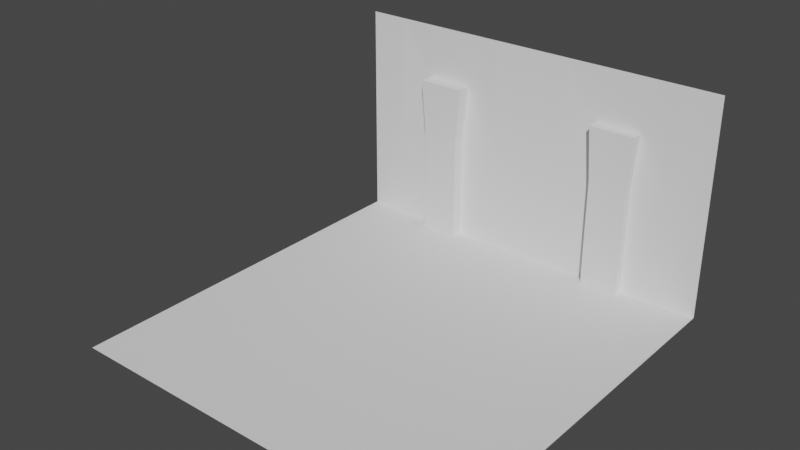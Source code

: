 # Source: test_church_wall.blend  (saved by Blender 3.4.6; exported with 4.5.12 LTS)
import bpy
from mathutils import Matrix  # noqa: F401  (used for matrix-valued properties, if any)

bpy.ops.wm.read_factory_settings(use_empty=True)
scene = bpy.context.scene
scene.name = 'Scene'

# ---- collections
col_collection = bpy.data.collections.new('Collection'); scene.collection.children.link(col_collection)

# ---- world
world_world = bpy.data.worlds.new('World'); scene.world = world_world
world_world.use_nodes = True; world_world.node_tree.nodes.clear()
_N = world_world.node_tree.nodes; _L = world_world.node_tree.links
n0 = _N.new('ShaderNodeOutputWorld'); n0.name = 'World Output'; n0.location = (300, 300)
n1 = _N.new('ShaderNodeBackground'); n1.name = 'Background'; n1.location = (10, 300)
n1.inputs[0].default_value = (0.05088, 0.05088, 0.05088, 1.0)
_L.new(n1.outputs[0], n0.inputs[0])
n0.is_active_output = True
world_world.color = (0.05088, 0.05088, 0.05088)
world_world.use_sun_shadow = False
world_world.sun_shadow_jitter_overblur = 0.0

# ---- meshes
me_grid = bpy.data.meshes.new('Grid')
me_grid.from_pydata([(-1.0, -1.0, 0.0), (-0.8, -1.0, 0.0), (-0.6, -1.0, 0.0), (-0.4, -1.0, 0.0), (-0.2, -1.0, 0.0), (0.0, -1.0, 0.0), (0.2, -1.0, 0.0), (0.4, -1.0, 0.0), (0.6, -1.0, 0.0), (0.8, -1.0, 0.0), (1.0, -1.0, 0.0), (-1.0, -0.8, 0.0), (-0.8, -0.8, 0.0), (-0.6, -0.8, 0.0), (-0.4, -0.8, 0.0), (-0.2, -0.8, 0.0), (0.0, -0.8, 0.0), (0.2, -0.8, 0.0), (0.4, -0.8, 0.0), (0.6, -0.8, 0.0), (0.8, -0.8, 0.0), (1.0, -0.8, 0.0), (-1.0, -0.6, 0.0), (-0.8, -0.6, 0.0), (-0.6, -0.6, 0.0), (-0.4, -0.6, 0.0), (-0.2, -0.6, 0.0), (0.0, -0.6, 0.0), (0.2, -0.6, 0.0), (0.4, -0.6, 0.0), (0.6, -0.6, 0.0), (0.8, -0.6, 0.0), (1.0, -0.6, 0.0), (-1.0, -0.4, 0.0), (-0.8, -0.4, 0.0), (-0.6, -0.4, 0.0), (-0.4, -0.4, 0.0), (-0.2, -0.4, 0.0), (0.0, -0.4, 0.0), (0.2, -0.4, 0.0), (0.4, -0.4, 0.0), (0.6, -0.4, 0.0), (0.8, -0.4, 0.0), (1.0, -0.4, 0.0), (-1.0, -0.2, 0.0), (-0.8, -0.2, 0.0), (-0.6, -0.2, 0.0), (-0.4, -0.2, 0.0), (-0.2, -0.2, 0.0), (0.0, -0.2, 0.0), (0.2, -0.2, 0.0), (0.4, -0.2, 0.0), (0.6, -0.2, 0.0), (0.8, -0.2, 0.0), (1.0, -0.2, 0.0), (-1.0, 0.0, 0.0), (-0.8, 0.0, 0.0), (-0.6, 0.0, 0.0), (-0.4, 0.0, 0.0), (-0.2, 0.0, 0.0), (0.0, 0.0, 0.0), (0.2, 0.0, 0.0), (0.4, 0.0, 0.0), (0.6, 0.0, 0.0), (0.8, 0.0, 0.0), (1.0, 0.0, 0.0), (-1.0, 0.2, 0.0), (-0.8, 0.2, 0.0), (-0.6, 0.2, 0.0), (-0.4, 0.2, 0.0), (-0.2, 0.2, 0.0), (0.0, 0.2, 0.0), (0.2, 0.2, 0.0), (0.4, 0.2, 0.0), (0.6, 0.2, 0.0), (0.8, 0.2, 0.0), (1.0, 0.2, 0.0), (-1.0, 0.4, 0.0), (-0.8, 0.4, 0.0), (-0.6, 0.4, 0.0), (-0.4, 0.4, 0.0), (-0.2, 0.4, 0.0), (0.0, 0.4, 0.0), (0.2, 0.4, 0.0), (0.4, 0.4, 0.0), (0.6, 0.4, 0.0), (0.8, 0.4, 0.0), (1.0, 0.4, 0.0), (-1.0, 0.6, 0.0), (-0.8, 0.6, 0.0), (-0.6, 0.6, 0.0), (-0.4, 0.6, 0.0), (-0.2, 0.6, 0.0), (0.0, 0.6, 0.0), (0.2, 0.6, 0.0), (0.4, 0.6, 0.0), (0.6, 0.6, 0.0), (0.8, 0.6, 0.0), (1.0, 0.6, 0.0), (-1.0, 0.8, 0.0), (-0.8, 0.8, 0.0), (-0.6, 0.8, 0.0), (-0.4, 0.8, 0.0), (-0.2, 0.8, 0.0), (0.0, 0.8, 0.0), (0.2, 0.8, 0.0), (0.4, 0.8, 0.0), (0.6, 0.8, 0.0), (0.8, 0.8, 0.0), (1.0, 0.8, 0.0), (-1.0, 1.0, 0.0), (-0.8, 1.0, 0.0), (-0.6, 1.0, 0.0), (-0.4, 1.0, 0.0), (-0.2, 1.0, 0.0), (0.0, 1.0, 0.0), (0.2, 1.0, 0.0), (0.4, 1.0, 0.0), (0.6, 1.0, 0.0), (0.8, 1.0, 0.0), (1.0, 1.0, 0.0), (-1.0, 1.0, 0.0), (-0.8, 1.0, 0.0), (-0.6, 1.0, 0.0), (-0.4, 1.0, 0.0), (-0.2, 1.0, 0.0), (0.0, 1.0, 0.0), (0.2, 1.0, 0.0), (0.4, 1.0, 0.0), (0.6, 1.0, 0.0), (0.8, 1.0, 0.0), (1.0, 1.0, 0.0), (-1.0, 1.0, 1.13), (-0.8, 1.0, 1.13), (-0.6, 1.0, 1.13), (-0.4, 1.0, 1.13), (-0.2, 1.0, 1.13), (0.0, 1.0, 1.13), (0.2, 1.0, 1.13), (0.4, 1.0, 1.13), (0.6, 1.0, 1.13), (0.8, 1.0, 1.13), (1.0, 1.0, 1.13), (0.2, 1.0, 0.5649), (0.0, 1.0, 0.5649), (-0.4, 1.0, 0.5649), (-0.6, 1.0, 0.5649), (1.0, 1.0, 0.5649), (0.8, 1.0, 0.5649), (0.4, 1.0, 0.5649), (-0.2, 1.0, 0.5649), (-0.8, 1.0, 0.5649), (-1.0, 1.0, 0.5649), (0.6, 1.0, 0.5649), (0.2, 1.0, 0.8473), (-0.3775, 1.007, 0.8473), (1.0, 1.0, 0.8473), (0.3806, 1.005, 0.8473), (-0.2, 1.0, 0.8473), (-0.8, 1.0, 0.8473), (0.6194, 1.005, 0.8473), (0.0, 1.0, 0.8473), (-0.6225, 1.007, 0.8473), (0.8, 1.0, 0.8473), (-1.0, 1.0, 0.8473), (0.0, 1.0, 0.2824), (-0.6, 1.0, 0.2824), (0.8, 1.0, 0.2824), (-1.0, 1.0, 0.2824), (0.2, 1.0, 0.2824), (-0.4, 1.0, 0.2824), (1.0, 1.0, 0.2824), (0.4, 1.0, 0.2824), (-0.2, 1.0, 0.2824), (-0.8, 1.0, 0.2824), (0.6, 1.0, 0.2824), (0.6, 0.9482, 0.0), (0.4, 0.9482, 0.0), (0.4, 0.9482, 0.2824), (0.4, 0.9482, 0.5649), (0.6, 0.9482, 0.2824), (0.6, 0.9482, 0.5649), (0.3806, 0.9432, 0.8473), (0.6194, 0.9432, 0.8473), (-0.4, 0.9356, 0.0), (-0.6, 0.9356, 0.0), (-0.6, 0.9356, 0.2824), (-0.4, 0.9356, 0.2824), (-0.4, 0.9356, 0.5649), (-0.6225, 0.9284, 0.8473), (-0.6, 0.9356, 0.5649), (-0.3775, 0.9284, 0.8473)], [], [(1, 11, 0), (2, 12, 1), (3, 13, 2), (4, 14, 3), (5, 15, 4), (6, 16, 5), (7, 17, 6), (8, 18, 7), (9, 19, 8), (10, 20, 9), (12, 22, 11), (13, 23, 12), (14, 24, 13), (15, 25, 14), (16, 26, 15), (17, 27, 16), (18, 28, 17), (19, 29, 18), (20, 30, 19), (21, 31, 20), (23, 33, 22), (24, 34, 23), (25, 35, 24), (26, 36, 25), (27, 37, 26), (28, 38, 27), (29, 39, 28), (30, 40, 29), (31, 41, 30), (32, 42, 31), (34, 44, 33), (35, 45, 34), (36, 46, 35), (37, 47, 36), (38, 48, 37), (39, 49, 38), (40, 50, 39), (41, 51, 40), (42, 52, 41), (43, 53, 42), (45, 55, 44), (46, 56, 45), (47, 57, 46), (48, 58, 47), (49, 59, 48), (50, 60, 49), (51, 61, 50), (52, 62, 51), (53, 63, 52), (54, 64, 53), (56, 66, 55), (57, 67, 56), (58, 68, 57), (59, 69, 58), (60, 70, 59), (61, 71, 60), (62, 72, 61), (63, 73, 62), (64, 74, 63), (65, 75, 64), (67, 77, 66), (68, 78, 67), (69, 79, 68), (70, 80, 69), (71, 81, 70), (72, 82, 71), (73, 83, 72), (74, 84, 73), (75, 85, 74), (76, 86, 75), (78, 88, 77), (79, 89, 78), (80, 90, 79), (81, 91, 80), (82, 92, 81), (83, 93, 82), (84, 94, 83), (85, 95, 84), (86, 96, 85), (87, 97, 86), (89, 99, 88), (90, 100, 89), (91, 101, 90), (92, 102, 91), (93, 103, 92), (94, 104, 93), (95, 105, 94), (96, 106, 95), (97, 107, 96), (98, 108, 97), (100, 110, 99), (101, 111, 100), (102, 112, 101), (103, 113, 102), (104, 114, 103), (105, 115, 104), (106, 116, 105), (107, 117, 106), (108, 118, 107), (109, 119, 108), (115, 127, 126), (110, 122, 121), (117, 129, 128), (112, 124, 123), (119, 131, 130), (114, 126, 125), (116, 128, 127), (111, 123, 122), (118, 130, 129), (113, 125, 124), (154, 137, 161), (155, 134, 162), (156, 141, 163), (157, 138, 154), (155, 136, 135), (159, 132, 164), (157, 140, 139), (161, 136, 158), (162, 133, 159), (160, 141, 140), (167, 153, 175), (166, 151, 174), (165, 150, 173), (153, 180, 175), (174, 152, 168), (173, 145, 170), (172, 143, 169), (171, 148, 167), (146, 189, 162), (169, 144, 165), (148, 160, 153), (151, 162, 159), (144, 158, 150), (153, 183, 181), (151, 164, 152), (150, 155, 145), (143, 157, 154), (147, 163, 148), (123, 186, 166), (143, 161, 144), (127, 165, 126), (170, 184, 124), (131, 167, 130), (128, 169, 127), (125, 170, 124), (122, 168, 121), (128, 178, 172), (126, 173, 125), (123, 174, 122), (130, 175, 129), (180, 179, 178), (181, 182, 179), (176, 178, 177), (175, 176, 129), (172, 179, 149), (157, 183, 160), (157, 179, 182), (129, 177, 128), (187, 190, 186), (188, 189, 190), (184, 186, 185), (166, 190, 146), (124, 185, 123), (145, 187, 170), (155, 188, 145), (162, 191, 155), (1, 12, 11), (2, 13, 12), (3, 14, 13), (4, 15, 14), (5, 16, 15), (6, 17, 16), (7, 18, 17), (8, 19, 18), (9, 20, 19), (10, 21, 20), (12, 23, 22), (13, 24, 23), (14, 25, 24), (15, 26, 25), (16, 27, 26), (17, 28, 27), (18, 29, 28), (19, 30, 29), (20, 31, 30), (21, 32, 31), (23, 34, 33), (24, 35, 34), (25, 36, 35), (26, 37, 36), (27, 38, 37), (28, 39, 38), (29, 40, 39), (30, 41, 40), (31, 42, 41), (32, 43, 42), (34, 45, 44), (35, 46, 45), (36, 47, 46), (37, 48, 47), (38, 49, 48), (39, 50, 49), (40, 51, 50), (41, 52, 51), (42, 53, 52), (43, 54, 53), (45, 56, 55), (46, 57, 56), (47, 58, 57), (48, 59, 58), (49, 60, 59), (50, 61, 60), (51, 62, 61), (52, 63, 62), (53, 64, 63), (54, 65, 64), (56, 67, 66), (57, 68, 67), (58, 69, 68), (59, 70, 69), (60, 71, 70), (61, 72, 71), (62, 73, 72), (63, 74, 73), (64, 75, 74), (65, 76, 75), (67, 78, 77), (68, 79, 78), (69, 80, 79), (70, 81, 80), (71, 82, 81), (72, 83, 82), (73, 84, 83), (74, 85, 84), (75, 86, 85), (76, 87, 86), (78, 89, 88), (79, 90, 89), (80, 91, 90), (81, 92, 91), (82, 93, 92), (83, 94, 93), (84, 95, 94), (85, 96, 95), (86, 97, 96), (87, 98, 97), (89, 100, 99), (90, 101, 100), (91, 102, 101), (92, 103, 102), (93, 104, 103), (94, 105, 104), (95, 106, 105), (96, 107, 106), (97, 108, 107), (98, 109, 108), (100, 111, 110), (101, 112, 111), (102, 113, 112), (103, 114, 113), (104, 115, 114), (105, 116, 115), (106, 117, 116), (107, 118, 117), (108, 119, 118), (109, 120, 119), (115, 116, 127), (110, 111, 122), (117, 118, 129), (112, 113, 124), (119, 120, 131), (114, 115, 126), (116, 117, 128), (111, 112, 123), (118, 119, 130), (113, 114, 125), (154, 138, 137), (155, 135, 134), (156, 142, 141), (157, 139, 138), (155, 158, 136), (159, 133, 132), (157, 160, 140), (161, 137, 136), (162, 134, 133), (160, 163, 141), (167, 148, 153), (166, 146, 151), (165, 144, 150), (153, 181, 180), (174, 151, 152), (173, 150, 145), (172, 149, 143), (171, 147, 148), (146, 190, 189), (169, 143, 144), (148, 163, 160), (151, 146, 162), (144, 161, 158), (153, 160, 183), (151, 159, 164), (150, 158, 155), (143, 149, 157), (147, 156, 163), (123, 185, 186), (143, 154, 161), (127, 169, 165), (170, 187, 184), (131, 171, 167), (128, 172, 169), (125, 173, 170), (122, 174, 168), (128, 177, 178), (126, 165, 173), (123, 166, 174), (130, 167, 175), (180, 181, 179), (181, 183, 182), (176, 180, 178), (175, 180, 176), (172, 178, 179), (157, 182, 183), (157, 149, 179), (129, 176, 177), (187, 188, 190), (188, 191, 189), (184, 187, 186), (166, 186, 190), (124, 184, 185), (145, 188, 187), (155, 191, 188), (162, 189, 191)])
_uv = me_grid.uv_layers.new(name='UVMap')
_uv.uv.foreach_set('vector', [0.1, 0.0, 0.0, 0.1, 0.0, 0.0, 0.2, 0.0, 0.1, 0.1, 0.1, 0.0, 0.3, 0.0, 0.2, 0.1, 0.2, 0.0, 0.4, 0.0, 0.3, 0.1, 0.3, 0.0, 0.5, 0.0, 0.4, 0.1, 0.4, 0.0, 0.6, 0.0, 0.5, 0.1, 0.5, 0.0, 0.7, 0.0, 0.6, 0.1, 0.6, 0.0, 0.8, 0.0, 0.7, 0.1, 0.7, 0.0, 0.9, 0.0, 0.8, 0.1, 0.8, 0.0, 1.0, 0.0, 0.9, 0.1, 0.9, 0.0, 0.1, 0.1, 0.0, 0.2, 0.0, 0.1, 0.2, 0.1, 0.1, 0.2, 0.1, 0.1, 0.3, 0.1, 0.2, 0.2, 0.2, 0.1, 0.4, 0.1, 0.3, 0.2, 0.3, 0.1, 0.5, 0.1, 0.4, 0.2, 0.4, 0.1, 0.6, 0.1, 0.5, 0.2, 0.5, 0.1, 0.7, 0.1, 0.6, 0.2, 0.6, 0.1, 0.8, 0.1, 0.7, 0.2, 0.7, 0.1, 0.9, 0.1, 0.8, 0.2, 0.8, 0.1, 1.0, 0.1, 0.9, 0.2, 0.9, 0.1, 0.1, 0.2, 0.0, 0.3, 0.0, 0.2, 0.2, 0.2, 0.1, 0.3, 0.1, 0.2, 0.3, 0.2, 0.2, 0.3, 0.2, 0.2, 0.4, 0.2, 0.3, 0.3, 0.3, 0.2, 0.5, 0.2, 0.4, 0.3, 0.4, 0.2, 0.6, 0.2, 0.5, 0.3, 0.5, 0.2, 0.7, 0.2, 0.6, 0.3, 0.6, 0.2, 0.8, 0.2, 0.7, 0.3, 0.7, 0.2, 0.9, 0.2, 0.8, 0.3, 0.8, 0.2, 1.0, 0.2, 0.9, 0.3, 0.9, 0.2, 0.1, 0.3, 0.0, 0.4, 0.0, 0.3, 0.2, 0.3, 0.1, 0.4, 0.1, 0.3, 0.3, 0.3, 0.2, 0.4, 0.2, 0.3, 0.4, 0.3, 0.3, 0.4, 0.3, 0.3, 0.5, 0.3, 0.4, 0.4, 0.4, 0.3, 0.6, 0.3, 0.5, 0.4, 0.5, 0.3, 0.7, 0.3, 0.6, 0.4, 0.6, 0.3, 0.8, 0.3, 0.7, 0.4, 0.7, 0.3, 0.9, 0.3, 0.8, 0.4, 0.8, 0.3, 1.0, 0.3, 0.9, 0.4, 0.9, 0.3, 0.1, 0.4, 0.0, 0.5, 0.0, 0.4, 0.2, 0.4, 0.1, 0.5, 0.1, 0.4, 0.3, 0.4, 0.2, 0.5, 0.2, 0.4, 0.4, 0.4, 0.3, 0.5, 0.3, 0.4, 0.5, 0.4, 0.4, 0.5, 0.4, 0.4, 0.6, 0.4, 0.5, 0.5, 0.5, 0.4, 0.7, 0.4, 0.6, 0.5, 0.6, 0.4, 0.8, 0.4, 0.7, 0.5, 0.7, 0.4, 0.9, 0.4, 0.8, 0.5, 0.8, 0.4, 1.0, 0.4, 0.9, 0.5, 0.9, 0.4, 0.1, 0.5, 0.0, 0.6, 0.0, 0.5, 0.2, 0.5, 0.1, 0.6, 0.1, 0.5, 0.3, 0.5, 0.2, 0.6, 0.2, 0.5, 0.4, 0.5, 0.3, 0.6, 0.3, 0.5, 0.5, 0.5, 0.4, 0.6, 0.4, 0.5, 0.6, 0.5, 0.5, 0.6, 0.5, 0.5, 0.7, 0.5, 0.6, 0.6, 0.6, 0.5, 0.8, 0.5, 0.7, 0.6, 0.7, 0.5, 0.9, 0.5, 0.8, 0.6, 0.8, 0.5, 1.0, 0.5, 0.9, 0.6, 0.9, 0.5, 0.1, 0.6, 0.0, 0.7, 0.0, 0.6, 0.2, 0.6, 0.1, 0.7, 0.1, 0.6, 0.3, 0.6, 0.2, 0.7, 0.2, 0.6, 0.4, 0.6, 0.3, 0.7, 0.3, 0.6, 0.5, 0.6, 0.4, 0.7, 0.4, 0.6, 0.6, 0.6, 0.5, 0.7, 0.5, 0.6, 0.7, 0.6, 0.6, 0.7, 0.6, 0.6, 0.8, 0.6, 0.7, 0.7, 0.7, 0.6, 0.9, 0.6, 0.8, 0.7, 0.8, 0.6, 1.0, 0.6, 0.9, 0.7, 0.9, 0.6, 0.1, 0.7, 0.0, 0.8, 0.0, 0.7, 0.2, 0.7, 0.1, 0.8, 0.1, 0.7, 0.3, 0.7, 0.2, 0.8, 0.2, 0.7, 0.4, 0.7, 0.3, 0.8, 0.3, 0.7, 0.5, 0.7, 0.4, 0.8, 0.4, 0.7, 0.6, 0.7, 0.5, 0.8, 0.5, 0.7, 0.7, 0.7, 0.6, 0.8, 0.6, 0.7, 0.8, 0.7, 0.7, 0.8, 0.7, 0.7, 0.9, 0.7, 0.8, 0.8, 0.8, 0.7, 1.0, 0.7, 0.9, 0.8, 0.9, 0.7, 0.1, 0.8, 0.0, 0.9, 0.0, 0.8, 0.2, 0.8, 0.1, 0.9, 0.1, 0.8, 0.3, 0.8, 0.2, 0.9, 0.2, 0.8, 0.4, 0.8, 0.3, 0.9, 0.3, 0.8, 0.5, 0.8, 0.4, 0.9, 0.4, 0.8, 0.6, 0.8, 0.5, 0.9, 0.5, 0.8, 0.7, 0.8, 0.6, 0.9, 0.6, 0.8, 0.8, 0.8, 0.7, 0.9, 0.7, 0.8, 0.9, 0.8, 0.8, 0.9, 0.8, 0.8, 1.0, 0.8, 0.9, 0.9, 0.9, 0.8, 0.1, 0.9, 0.0, 1.0, 0.0, 0.9, 0.2, 0.9, 0.1, 1.0, 0.1, 0.9, 0.3, 0.9, 0.2, 1.0, 0.2, 0.9, 0.4, 0.9, 0.3, 1.0, 0.3, 0.9, 0.5, 0.9, 0.4, 1.0, 0.4, 0.9, 0.6, 0.9, 0.5, 1.0, 0.5, 0.9, 0.7, 0.9, 0.6, 1.0, 0.6, 0.9, 0.8, 0.9, 0.7, 1.0, 0.7, 0.9, 0.9, 0.9, 0.8, 1.0, 0.8, 0.9, 1.0, 0.9, 0.9, 1.0, 0.9, 0.9, 0.5, 1.0, 0.6, 1.0, 0.5, 1.0, 0.0, 1.0, 0.1, 1.0, 0.0, 1.0, 0.7, 1.0, 0.8, 1.0, 0.7, 1.0, 0.2, 1.0, 0.3, 1.0, 0.2, 1.0, 0.9, 1.0, 1.0, 1.0, 0.9, 1.0, 0.4, 1.0, 0.5, 1.0, 0.4, 1.0, 0.6, 1.0, 0.7, 1.0, 0.6, 1.0, 0.1, 1.0, 0.2, 1.0, 0.1, 1.0, 0.8, 1.0, 0.9, 1.0, 0.8, 1.0, 0.3, 1.0, 0.4, 1.0, 0.3, 1.0, 0.6, 1.0, 0.5, 1.0, 0.5, 1.0, 0.3, 1.0, 0.2, 1.0, 0.2, 1.0, 1.0, 1.0, 0.9, 1.0, 0.9, 1.0, 0.7, 1.0, 0.6, 1.0, 0.6, 1.0, 0.3, 1.0, 0.4, 1.0, 0.3, 1.0, 0.1, 1.0, 0.0, 1.0, 0.0, 1.0, 0.7, 1.0, 0.8, 1.0, 0.7, 1.0, 0.5, 1.0, 0.4, 1.0, 0.4, 1.0, 0.2, 1.0, 0.1, 1.0, 0.1, 1.0, 0.8, 1.0, 0.9, 1.0, 0.8, 1.0, 0.9, 1.0, 0.8, 1.0, 0.8, 1.0, 0.2, 1.0, 0.1, 1.0, 0.1, 1.0, 0.5, 1.0, 0.4, 1.0, 0.4, 1.0, 0.8, 1.0, 0.8, 1.0, 0.8, 1.0, 0.1, 1.0, 0.0, 1.0, 0.0, 1.0, 0.4, 1.0, 0.3, 1.0, 0.3, 1.0, 0.7, 1.0, 0.6, 1.0, 0.6, 1.0, 1.0, 1.0, 0.9, 1.0, 0.9, 1.0, 0.2, 1.0, 0.2, 1.0, 0.2, 1.0, 0.6, 1.0, 0.5, 1.0, 0.5, 1.0, 0.9, 1.0, 0.8, 1.0, 0.8, 1.0, 0.1, 1.0, 0.2, 1.0, 0.1, 1.0, 0.5, 1.0, 0.4, 1.0, 0.4, 1.0, 0.8, 1.0, 0.8, 1.0, 0.8, 1.0, 0.1, 1.0, 0.0, 1.0, 0.0, 1.0, 0.4, 1.0, 0.3, 1.0, 0.3, 1.0, 0.6, 1.0, 0.7, 1.0, 0.6, 1.0, 1.0, 1.0, 0.9, 1.0, 0.9, 1.0, 0.2, 1.0, 0.2, 1.0, 0.2, 1.0, 0.6, 1.0, 0.5, 1.0, 0.5, 1.0, 0.6, 1.0, 0.5, 1.0, 0.5, 1.0, 0.3, 1.0, 0.3, 1.0, 0.3, 1.0, 1.0, 1.0, 0.9, 1.0, 0.9, 1.0, 0.7, 1.0, 0.6, 1.0, 0.6, 1.0, 0.4, 1.0, 0.3, 1.0, 0.3, 1.0, 0.1, 1.0, 0.0, 1.0, 0.0, 1.0, 0.7, 1.0, 0.7, 1.0, 0.7, 1.0, 0.5, 1.0, 0.4, 1.0, 0.4, 1.0, 0.2, 1.0, 0.1, 1.0, 0.1, 1.0, 0.9, 1.0, 0.8, 1.0, 0.8, 1.0, 0.8, 1.0, 0.7, 1.0, 0.7, 1.0, 0.8, 1.0, 0.7, 1.0, 0.7, 1.0, 0.8, 1.0, 0.7, 1.0, 0.7, 1.0, 0.8, 1.0, 0.8, 1.0, 0.8, 1.0, 0.7, 1.0, 0.7, 1.0, 0.7, 1.0, 0.7, 1.0, 0.8, 1.0, 0.8, 1.0, 0.7, 1.0, 0.7, 1.0, 0.7, 1.0, 0.8, 1.0, 0.7, 1.0, 0.7, 1.0, 0.3, 1.0, 0.2, 1.0, 0.2, 1.0, 0.3, 1.0, 0.2, 1.0, 0.2, 1.0, 0.3, 1.0, 0.2, 1.0, 0.2, 1.0, 0.2, 1.0, 0.2, 1.0, 0.2, 1.0, 0.3, 1.0, 0.2, 1.0, 0.2, 1.0, 0.3, 1.0, 0.3, 1.0, 0.3, 1.0, 0.3, 1.0, 0.3, 1.0, 0.3, 1.0, 0.2, 1.0, 0.3, 1.0, 0.3, 1.0, 0.1, 0.0, 0.1, 0.1, 0.0, 0.1, 0.2, 0.0, 0.2, 0.1, 0.1, 0.1, 0.3, 0.0, 0.3, 0.1, 0.2, 0.1, 0.4, 0.0, 0.4, 0.1, 0.3, 0.1, 0.5, 0.0, 0.5, 0.1, 0.4, 0.1, 0.6, 0.0, 0.6, 0.1, 0.5, 0.1, 0.7, 0.0, 0.7, 0.1, 0.6, 0.1, 0.8, 0.0, 0.8, 0.1, 0.7, 0.1, 0.9, 0.0, 0.9, 0.1, 0.8, 0.1, 1.0, 0.0, 1.0, 0.1, 0.9, 0.1, 0.1, 0.1, 0.1, 0.2, 0.0, 0.2, 0.2, 0.1, 0.2, 0.2, 0.1, 0.2, 0.3, 0.1, 0.3, 0.2, 0.2, 0.2, 0.4, 0.1, 0.4, 0.2, 0.3, 0.2, 0.5, 0.1, 0.5, 0.2, 0.4, 0.2, 0.6, 0.1, 0.6, 0.2, 0.5, 0.2, 0.7, 0.1, 0.7, 0.2, 0.6, 0.2, 0.8, 0.1, 0.8, 0.2, 0.7, 0.2, 0.9, 0.1, 0.9, 0.2, 0.8, 0.2, 1.0, 0.1, 1.0, 0.2, 0.9, 0.2, 0.1, 0.2, 0.1, 0.3, 0.0, 0.3, 0.2, 0.2, 0.2, 0.3, 0.1, 0.3, 0.3, 0.2, 0.3, 0.3, 0.2, 0.3, 0.4, 0.2, 0.4, 0.3, 0.3, 0.3, 0.5, 0.2, 0.5, 0.3, 0.4, 0.3, 0.6, 0.2, 0.6, 0.3, 0.5, 0.3, 0.7, 0.2, 0.7, 0.3, 0.6, 0.3, 0.8, 0.2, 0.8, 0.3, 0.7, 0.3, 0.9, 0.2, 0.9, 0.3, 0.8, 0.3, 1.0, 0.2, 1.0, 0.3, 0.9, 0.3, 0.1, 0.3, 0.1, 0.4, 0.0, 0.4, 0.2, 0.3, 0.2, 0.4, 0.1, 0.4, 0.3, 0.3, 0.3, 0.4, 0.2, 0.4, 0.4, 0.3, 0.4, 0.4, 0.3, 0.4, 0.5, 0.3, 0.5, 0.4, 0.4, 0.4, 0.6, 0.3, 0.6, 0.4, 0.5, 0.4, 0.7, 0.3, 0.7, 0.4, 0.6, 0.4, 0.8, 0.3, 0.8, 0.4, 0.7, 0.4, 0.9, 0.3, 0.9, 0.4, 0.8, 0.4, 1.0, 0.3, 1.0, 0.4, 0.9, 0.4, 0.1, 0.4, 0.1, 0.5, 0.0, 0.5, 0.2, 0.4, 0.2, 0.5, 0.1, 0.5, 0.3, 0.4, 0.3, 0.5, 0.2, 0.5, 0.4, 0.4, 0.4, 0.5, 0.3, 0.5, 0.5, 0.4, 0.5, 0.5, 0.4, 0.5, 0.6, 0.4, 0.6, 0.5, 0.5, 0.5, 0.7, 0.4, 0.7, 0.5, 0.6, 0.5, 0.8, 0.4, 0.8, 0.5, 0.7, 0.5, 0.9, 0.4, 0.9, 0.5, 0.8, 0.5, 1.0, 0.4, 1.0, 0.5, 0.9, 0.5, 0.1, 0.5, 0.1, 0.6, 0.0, 0.6, 0.2, 0.5, 0.2, 0.6, 0.1, 0.6, 0.3, 0.5, 0.3, 0.6, 0.2, 0.6, 0.4, 0.5, 0.4, 0.6, 0.3, 0.6, 0.5, 0.5, 0.5, 0.6, 0.4, 0.6, 0.6, 0.5, 0.6, 0.6, 0.5, 0.6, 0.7, 0.5, 0.7, 0.6, 0.6, 0.6, 0.8, 0.5, 0.8, 0.6, 0.7, 0.6, 0.9, 0.5, 0.9, 0.6, 0.8, 0.6, 1.0, 0.5, 1.0, 0.6, 0.9, 0.6, 0.1, 0.6, 0.1, 0.7, 0.0, 0.7, 0.2, 0.6, 0.2, 0.7, 0.1, 0.7, 0.3, 0.6, 0.3, 0.7, 0.2, 0.7, 0.4, 0.6, 0.4, 0.7, 0.3, 0.7, 0.5, 0.6, 0.5, 0.7, 0.4, 0.7, 0.6, 0.6, 0.6, 0.7, 0.5, 0.7, 0.7, 0.6, 0.7, 0.7, 0.6, 0.7, 0.8, 0.6, 0.8, 0.7, 0.7, 0.7, 0.9, 0.6, 0.9, 0.7, 0.8, 0.7, 1.0, 0.6, 1.0, 0.7, 0.9, 0.7, 0.1, 0.7, 0.1, 0.8, 0.0, 0.8, 0.2, 0.7, 0.2, 0.8, 0.1, 0.8, 0.3, 0.7, 0.3, 0.8, 0.2, 0.8, 0.4, 0.7, 0.4, 0.8, 0.3, 0.8, 0.5, 0.7, 0.5, 0.8, 0.4, 0.8, 0.6, 0.7, 0.6, 0.8, 0.5, 0.8, 0.7, 0.7, 0.7, 0.8, 0.6, 0.8, 0.8, 0.7, 0.8, 0.8, 0.7, 0.8, 0.9, 0.7, 0.9, 0.8, 0.8, 0.8, 1.0, 0.7, 1.0, 0.8, 0.9, 0.8, 0.1, 0.8, 0.1, 0.9, 0.0, 0.9, 0.2, 0.8, 0.2, 0.9, 0.1, 0.9, 0.3, 0.8, 0.3, 0.9, 0.2, 0.9, 0.4, 0.8, 0.4, 0.9, 0.3, 0.9, 0.5, 0.8, 0.5, 0.9, 0.4, 0.9, 0.6, 0.8, 0.6, 0.9, 0.5, 0.9, 0.7, 0.8, 0.7, 0.9, 0.6, 0.9, 0.8, 0.8, 0.8, 0.9, 0.7, 0.9, 0.9, 0.8, 0.9, 0.9, 0.8, 0.9, 1.0, 0.8, 1.0, 0.9, 0.9, 0.9, 0.1, 0.9, 0.1, 1.0, 0.0, 1.0, 0.2, 0.9, 0.2, 1.0, 0.1, 1.0, 0.3, 0.9, 0.3, 1.0, 0.2, 1.0, 0.4, 0.9, 0.4, 1.0, 0.3, 1.0, 0.5, 0.9, 0.5, 1.0, 0.4, 1.0, 0.6, 0.9, 0.6, 1.0, 0.5, 1.0, 0.7, 0.9, 0.7, 1.0, 0.6, 1.0, 0.8, 0.9, 0.8, 1.0, 0.7, 1.0, 0.9, 0.9, 0.9, 1.0, 0.8, 1.0, 1.0, 0.9, 1.0, 1.0, 0.9, 1.0, 0.5, 1.0, 0.6, 1.0, 0.6, 1.0, 0.0, 1.0, 0.1, 1.0, 0.1, 1.0, 0.7, 1.0, 0.8, 1.0, 0.8, 1.0, 0.2, 1.0, 0.3, 1.0, 0.3, 1.0, 0.9, 1.0, 1.0, 1.0, 1.0, 1.0, 0.4, 1.0, 0.5, 1.0, 0.5, 1.0, 0.6, 1.0, 0.7, 1.0, 0.7, 1.0, 0.1, 1.0, 0.2, 1.0, 0.2, 1.0, 0.8, 1.0, 0.9, 1.0, 0.9, 1.0, 0.3, 1.0, 0.4, 1.0, 0.4, 1.0, 0.6, 1.0, 0.6, 1.0, 0.5, 1.0, 0.3, 1.0, 0.3, 1.0, 0.2, 1.0, 1.0, 1.0, 1.0, 1.0, 0.9, 1.0, 0.7, 1.0, 0.7, 1.0, 0.6, 1.0, 0.3, 1.0, 0.4, 1.0, 0.4, 1.0, 0.1, 1.0, 0.1, 1.0, 0.0, 1.0, 0.7, 1.0, 0.8, 1.0, 0.8, 1.0, 0.5, 1.0, 0.5, 1.0, 0.4, 1.0, 0.2, 1.0, 0.2, 1.0, 0.1, 1.0, 0.8, 1.0, 0.9, 1.0, 0.9, 1.0, 0.9, 1.0, 0.9, 1.0, 0.8, 1.0, 0.2, 1.0, 0.2, 1.0, 0.1, 1.0, 0.5, 1.0, 0.5, 1.0, 0.4, 1.0, 0.8, 1.0, 0.8, 1.0, 0.8, 1.0, 0.1, 1.0, 0.1, 1.0, 0.0, 1.0, 0.4, 1.0, 0.4, 1.0, 0.3, 1.0, 0.7, 1.0, 0.7, 1.0, 0.6, 1.0, 1.0, 1.0, 1.0, 1.0, 0.9, 1.0, 0.2, 1.0, 0.2, 1.0, 0.2, 1.0, 0.6, 1.0, 0.6, 1.0, 0.5, 1.0, 0.9, 1.0, 0.9, 1.0, 0.8, 1.0, 0.1, 1.0, 0.2, 1.0, 0.2, 1.0, 0.5, 1.0, 0.5, 1.0, 0.4, 1.0, 0.8, 1.0, 0.8, 1.0, 0.8, 1.0, 0.1, 1.0, 0.1, 1.0, 0.0, 1.0, 0.4, 1.0, 0.4, 1.0, 0.3, 1.0, 0.6, 1.0, 0.7, 1.0, 0.7, 1.0, 1.0, 1.0, 1.0, 1.0, 0.9, 1.0, 0.2, 1.0, 0.2, 1.0, 0.2, 1.0, 0.6, 1.0, 0.6, 1.0, 0.5, 1.0, 0.6, 1.0, 0.6, 1.0, 0.5, 1.0, 0.3, 1.0, 0.3, 1.0, 0.3, 1.0, 1.0, 1.0, 1.0, 1.0, 0.9, 1.0, 0.7, 1.0, 0.7, 1.0, 0.6, 1.0, 0.4, 1.0, 0.4, 1.0, 0.3, 1.0, 0.1, 1.0, 0.1, 1.0, 0.0, 1.0, 0.7, 1.0, 0.7, 1.0, 0.7, 1.0, 0.5, 1.0, 0.5, 1.0, 0.4, 1.0, 0.2, 1.0, 0.2, 1.0, 0.1, 1.0, 0.9, 1.0, 0.9, 1.0, 0.8, 1.0, 0.8, 1.0, 0.8, 1.0, 0.7, 1.0, 0.8, 1.0, 0.8, 1.0, 0.7, 1.0, 0.8, 1.0, 0.8, 1.0, 0.7, 1.0, 0.8, 1.0, 0.8, 1.0, 0.8, 1.0, 0.7, 1.0, 0.7, 1.0, 0.7, 1.0, 0.7, 1.0, 0.7, 1.0, 0.8, 1.0, 0.7, 1.0, 0.7, 1.0, 0.7, 1.0, 0.8, 1.0, 0.8, 1.0, 0.7, 1.0, 0.3, 1.0, 0.3, 1.0, 0.2, 1.0, 0.3, 1.0, 0.3, 1.0, 0.2, 1.0, 0.3, 1.0, 0.3, 1.0, 0.2, 1.0, 0.2, 1.0, 0.2, 1.0, 0.2, 1.0, 0.3, 1.0, 0.3, 1.0, 0.2, 1.0, 0.3, 1.0, 0.3, 1.0, 0.3, 1.0, 0.3, 1.0, 0.3, 1.0, 0.3, 1.0, 0.2, 1.0, 0.2, 1.0, 0.3, 1.0])
me_grid.update()

# ---- objects
ob_grid = bpy.data.objects.new('Grid', me_grid)

# ---- transforms, parenting, visibility, modifiers, constraints
ob_grid.location = (0.0, 0.0, 0.0)

# ---- collection membership
col_collection.objects.link(ob_grid)

# ---- scene / render settings (as saved in the file)
scene.frame_start = 1; scene.frame_end = 250; scene.frame_set(1)
scene.render.engine = 'BLENDER_EEVEE_NEXT'
scene.cycles.sampling_pattern = 'TABULATED_SOBOL'
scene.cycles.use_light_tree = False
scene.view_settings.view_transform = 'Filmic'
bpy.context.view_layer.update()

# ---- added for rendering (the .blend has no active camera and no usable light): camera, sun
cam_auto = bpy.data.cameras.new('AutoCamera')
cam_auto.lens = 50.0
cam_auto.sensor_width = 36.0
cam_auto.clip_end = 1000.0
ob_auto_camera = bpy.data.objects.new('AutoCamera', cam_auto)
scene.collection.objects.link(ob_auto_camera)
ob_auto_camera.location = (2.82238, -3.38323, 2.82279)
ob_auto_camera.rotation_euler = (1.09748, -7.21219e-08, 0.694738)
scene.camera = ob_auto_camera
light_auto_sun = bpy.data.lights.new('AutoSun', 'SUN')
light_auto_sun.energy = 3.0
light_auto_sun.angle = 0.0523599
ob_auto_sun = bpy.data.objects.new('AutoSun', light_auto_sun)
scene.collection.objects.link(ob_auto_sun)
ob_auto_sun.rotation_euler = (0.872665, 0.174533, 0.523599)
bpy.context.view_layer.update()
